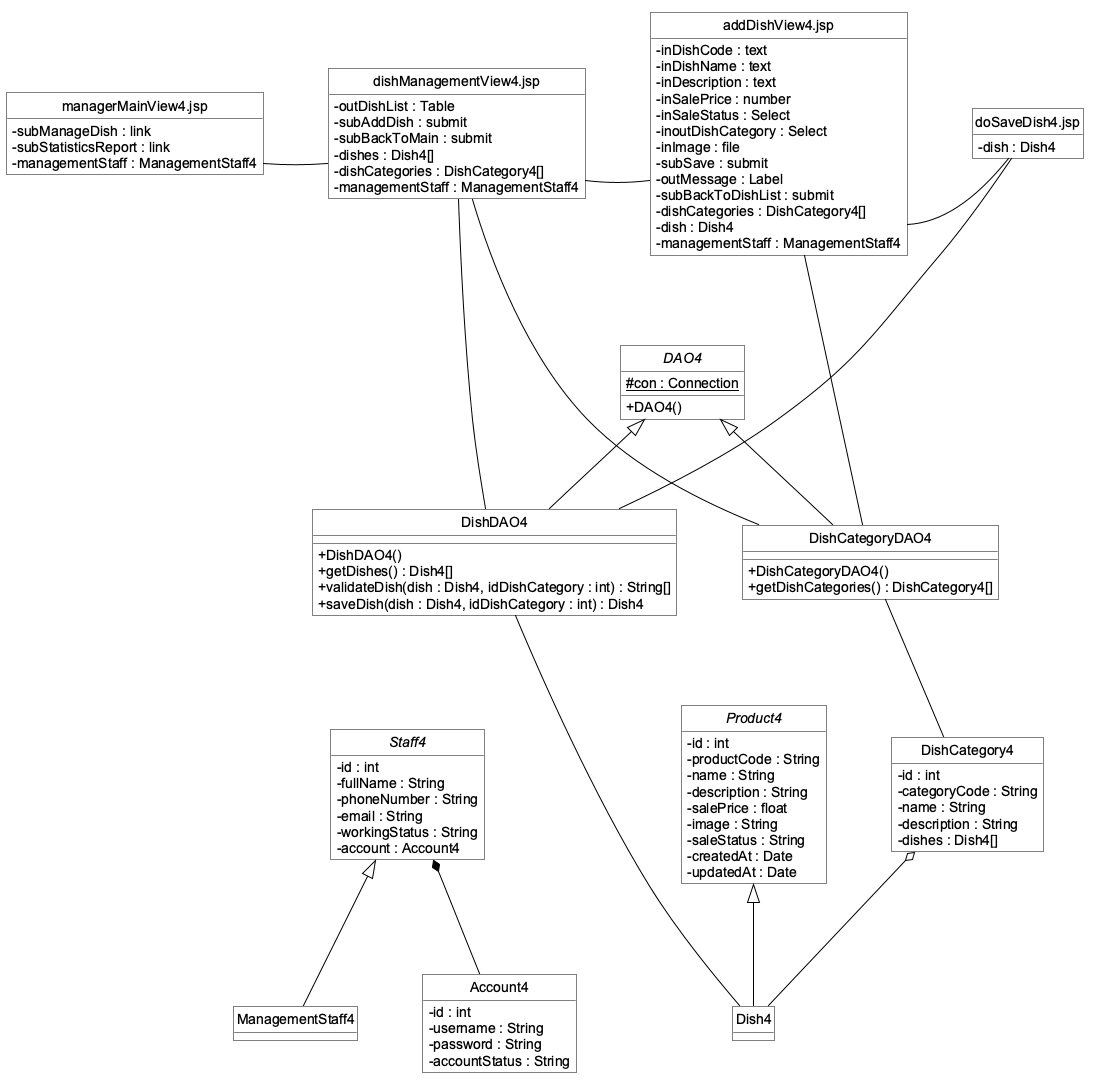

The diagram above was rendered by PlantUML. Its source (embedded in the PNG):
@startuml

top to bottom direction
skinparam backgroundColor white
skinparam shadowing false
skinparam roundcorner 0
skinparam linetype ortho
skinparam nodesep 65
skinparam ranksep 90
skinparam defaultFontName Arial
skinparam defaultFontSize 14
skinparam defaultFontColor black
skinparam classAttributeIconSize 0
skinparam ArrowColor black
skinparam class {
    BackgroundColor white
    BorderColor black
    FontColor black
    AttributeFontColor black
}
hide circle
hide empty methods

'tầng giao diện
together {
together {
class "managerMainView4.jsp" as gdChinhQuanLy {
    -subManageDish : link
    -subStatisticsReport : link
    -managementStaff : ManagementStaff4
}
class "dishManagementView4.jsp" as gdQuanLyMonAn {
    -outDishList : Table
    -subAddDish : submit
    -subBackToMain : submit
    -dishes : Dish4[]
    -dishCategories : DishCategory4[]
    -managementStaff : ManagementStaff4
}
}
together {
class "addDishView4.jsp" as gdThemMonAn {
    -inDishCode : text
    -inDishName : text
    -inDescription : text
    -inSalePrice : number
    -inSaleStatus : Select
    -inoutDishCategory : Select
    -inImage : file
    -subSave : submit
    -outMessage : Label
    -subBackToDishList : submit
    -dishCategories : DishCategory4[]
    -dish : Dish4
    -managementStaff : ManagementStaff4
}
class "doSaveDish4.jsp" as doLuuMonAn {
    -dish : Dish4
}
}
}

' tầng thao tác dữ liệu
together {
abstract class DAO4 {
    {static} #con : Connection
    +DAO4()
}
class DishDAO4 {
    +DishDAO4()
    +getDishes() : Dish4[]
    +validateDish(dish : Dish4, idDishCategory : int) : String[]
    +saveDish(dish : Dish4, idDishCategory : int) : Dish4
}
class DishCategoryDAO4 {
    +DishCategoryDAO4()
    +getDishCategories() : DishCategory4[]
}
}

' tầng thực thể: giữ nguyên hộp từ class-entity-design.puml
abstract class Product4 {
    -id : int
    -productCode : String
    -name : String
    -description : String
    -salePrice : float
    -image : String
    -saleStatus : String
    -createdAt : Date
    -updatedAt : Date
}
class Dish4 {
}
class DishCategory4 {
    -id : int
    -categoryCode : String
    -name : String
    -description : String
    -dishes : Dish4[]
}
class ManagementStaff4 {
}
abstract class Staff4 {
    -id : int
    -fullName : String
    -phoneNumber : String
    -email : String
    -workingStatus : String
    -account : Account4
}
class Account4 {
    -id : int
    -username : String
    -password : String
    -accountStatus : String
}

gdChinhQuanLy -right- gdQuanLyMonAn
gdQuanLyMonAn -right- gdThemMonAn
gdThemMonAn -right- doLuuMonAn
gdQuanLyMonAn -down- DishDAO4
gdQuanLyMonAn -down- DishCategoryDAO4
gdThemMonAn -down- DishCategoryDAO4
doLuuMonAn -down- DishDAO4
DAO4 <|-- DishDAO4
DishDAO4 -down- Dish4
DAO4 <|-- DishCategoryDAO4
DishCategoryDAO4 -down- DishCategory4
Staff4 <|-- ManagementStaff4
Product4 <|-- Dish4
Staff4 *-- Account4
DishCategory4 o-- Dish4
gdChinhQuanLy -[hidden]down- DAO4
gdQuanLyMonAn -[hidden]down- DAO4
gdThemMonAn -[hidden]down- DAO4
doLuuMonAn -[hidden]down- DAO4
DishDAO4 -[hidden]down- Staff4
DishCategoryDAO4 -[hidden]down- Staff4
DishDAO4 -[hidden]down- Product4
DishCategoryDAO4 -[hidden]down- Product4
gdChinhQuanLy -[hidden]right-> gdQuanLyMonAn
gdQuanLyMonAn -[hidden]right-> gdThemMonAn
gdThemMonAn -[hidden]right-> doLuuMonAn
@enduml